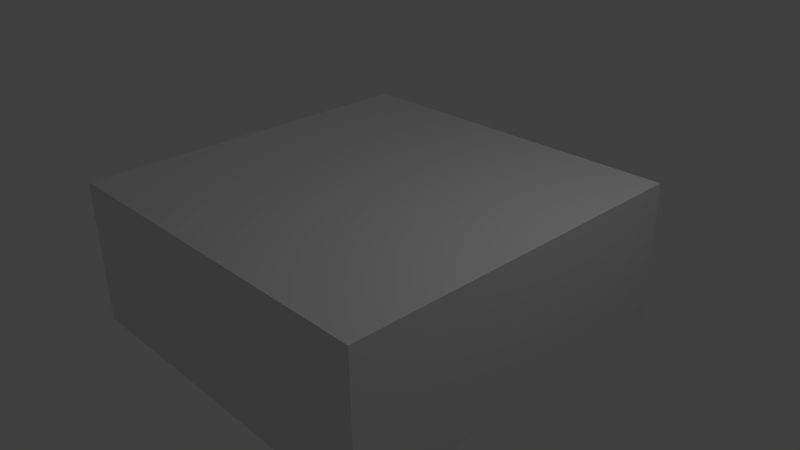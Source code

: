# Source: f_5x5_Lsq_template.blend  (saved by Blender 2.69.0; exported with 4.5.12 LTS)
import bpy
from mathutils import Matrix  # noqa: F401  (used for matrix-valued properties, if any)

bpy.ops.wm.read_factory_settings(use_empty=True)
scene = bpy.context.scene
scene.name = 'Scene'

# ---- collections
col_collection_1 = bpy.data.collections.new('Collection 1'); scene.collection.children.link(col_collection_1)

# ---- materials (node trees are filled in below, after node groups)
mat_material = bpy.data.materials.new('Material')
mat_material.alpha_threshold = 0.0
mat_material.use_transparent_shadow = False
mat_material.roughness = 0.5
mat_material.line_color = (0.0, 0.0, 0.0, 1.0)

# ---- material node trees

# ---- world
world_world = bpy.data.worlds.new('World'); scene.world = world_world
world_world.color = (0.05088, 0.05088, 0.05088)
world_world.use_sun_shadow = False
world_world.sun_shadow_jitter_overblur = 0.0
world_world.cycles.sampling_method = 'MANUAL'
world_world.cycles.sample_map_resolution = 256

# ---- cameras
cam_camera = bpy.data.cameras.new('Camera')
cam_camera.clip_end = 100.0
cam_camera.lens = 35.0
cam_camera.sensor_width = 32.0
cam_camera.sensor_height = 18.0
cam_camera.ortho_scale = 7.314
cam_camera.dof.focus_distance = 0.0
cam_camera.dof.aperture_fstop = 128.0

# ---- lights
light_lamp = bpy.data.lights.new('Lamp', 'POINT')
light_lamp.transmission_factor = 0.0
light_lamp.cutoff_distance = 30.0
light_lamp.energy = 100.0
light_lamp.shadow_buffer_clip_start = 1.001
light_lamp.shadow_soft_size = 0.1
light_lamp.shadow_maximum_resolution = 0.006
light_lamp.use_absolute_resolution = True
light_lamp.cycles.use_multiple_importance_sampling = False

# ---- meshes
me_cube = bpy.data.meshes.new('Cube')
me_cube.from_pydata([(2.5, -2.5, -1.0), (-2.5, 2.5, -1.0), (2.5, 2.5, 1.0), (-2.475, 2.475, 1.0), (2.5, 2.5, -1.0), (-2.5, -2.5, -1.0), (2.475, -2.475, 1.0), (-2.5, -2.5, 1.0), (-2.475, -2.475, 1.0), (2.475, 2.475, 1.0), (2.5, -2.5, 1.0), (-2.5, 2.5, 1.0)], [], [(7, 10, 6, 8), (11, 7, 8, 3), (2, 11, 3, 9), (9, 3, 8, 6), (2, 10, 0, 4), (2, 11, 1, 4), (5, 1, 11, 7), (0, 5, 7, 10), (4, 0, 5, 1), (10, 2, 9, 6)])
me_cube.materials.append(mat_material)
me_cube.use_remesh_preserve_volume = False
me_cube.use_remesh_preserve_attributes = False
me_cube.use_mirror_vertex_groups = False
me_cube.update()

# ---- objects
ob_cube = bpy.data.objects.new('Cube', me_cube)
ob_lamp = bpy.data.objects.new('Lamp', light_lamp)
ob_camera = bpy.data.objects.new('Camera', cam_camera)

# ---- transforms, parenting, visibility, modifiers, constraints
ob_cube.location = (0.0, 0.0, 0.0)
ob_cube.lock_rotations_4d = False
ob_cube.empty_display_type = 'ARROWS'
ob_cube.lineart.crease_threshold = 0.0
ob_lamp.location = (4.076, 1.005, 5.904)
ob_lamp.rotation_euler = (0.6503, 0.05522, 1.866)
ob_lamp.lock_rotations_4d = False
ob_lamp.empty_display_type = 'ARROWS'
ob_lamp.color = (0.0, 0.0, 0.0, 0.0)
ob_lamp.hide_viewport = True
ob_lamp.lineart.crease_threshold = 0.0
ob_camera.location = (7.481, -6.508, 5.344)
ob_camera.rotation_euler = (1.109, 0.01082, 0.8149)
ob_camera.lock_rotations_4d = False
ob_camera.empty_display_type = 'ARROWS'
ob_camera.color = (0.0, 0.0, 0.0, 0.0)
ob_camera.hide_viewport = True
ob_camera.display_type = 'WIRE'
ob_camera.lineart.crease_threshold = 0.0

# ---- collection membership
col_collection_1.objects.link(ob_cube)
col_collection_1.objects.link(ob_lamp)
col_collection_1.objects.link(ob_camera)

# ---- scene / render settings (as saved in the file)
scene.camera = ob_camera
scene.frame_start = 1; scene.frame_end = 250; scene.frame_set(1)
scene.render.engine = 'BLENDER_EEVEE_NEXT'
scene.render.image_settings.compression = 90
scene.render.resolution_percentage = 50
scene.render.dither_intensity = 0.0
scene.cycles.use_denoising = False
scene.cycles.samples = 10
scene.cycles.sampling_pattern = 'TABULATED_SOBOL'
scene.cycles.light_sampling_threshold = 0.0
scene.cycles.use_adaptive_sampling = False
scene.cycles.use_light_tree = False
scene.cycles.blur_glossy = 0.0
scene.cycles.volume_bounces = 1
scene.cycles.pixel_filter_type = 'GAUSSIAN'
scene.cycles.sample_clamp_indirect = 0.0
scene.view_settings.view_transform = 'Standard'
bpy.context.view_layer.update()
